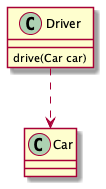

The diagram above was rendered by PlantUML. Its source (embedded in the PNG):
@startuml
class Driver {
    drive(Car car)
}
class Car {
}
Driver ..> Car
@enduml